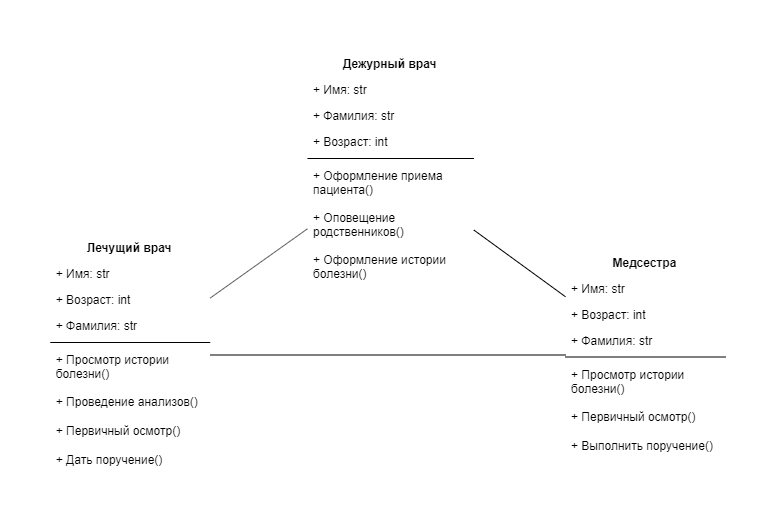

The diagram above was exported from draw.io. Its source (the exported page's mxGraphModel, read from the mxfile embedded in the PNG):
<mxGraphModel dx="2675" dy="1781" grid="0" gridSize="7" guides="1" tooltips="1" connect="1" arrows="1" fold="1" page="1" pageScale="1" pageWidth="1654" pageHeight="1169" background="none" math="0" shadow="0">
  <root>
    <mxCell id="0" />
    <mxCell id="1" parent="0" />
    <mxCell id="2" value="Дежурный врач" style="swimlane;fontStyle=1;align=center;verticalAlign=top;childLayout=stackLayout;horizontal=1;startSize=26;horizontalStack=0;resizeParent=1;resizeParentMax=0;resizeLast=0;collapsible=1;marginBottom=0;labelBackgroundColor=none;strokeColor=#FFFFFF;fillColor=none;" vertex="1" parent="1">
      <mxGeometry x="-908.0399999999998" y="290" width="166.5" height="238" as="geometry" />
    </mxCell>
    <mxCell id="3" value="+ Имя: str" style="text;strokeColor=none;fillColor=none;align=left;verticalAlign=top;spacingLeft=4;spacingRight=4;overflow=hidden;rotatable=0;points=[[0,0.5],[1,0.5]];portConstraint=eastwest;" vertex="1" parent="2">
      <mxGeometry y="26" width="166.5" height="26" as="geometry" />
    </mxCell>
    <mxCell id="4" value="+ Фамилия: str" style="text;strokeColor=none;fillColor=none;align=left;verticalAlign=top;spacingLeft=4;spacingRight=4;overflow=hidden;rotatable=0;points=[[0,0.5],[1,0.5]];portConstraint=eastwest;" vertex="1" parent="2">
      <mxGeometry y="52" width="166.5" height="26" as="geometry" />
    </mxCell>
    <mxCell id="5" value="+ Возраст: int" style="text;strokeColor=none;fillColor=none;align=left;verticalAlign=top;spacingLeft=4;spacingRight=4;overflow=hidden;rotatable=0;points=[[0,0.5],[1,0.5]];portConstraint=eastwest;" vertex="1" parent="2">
      <mxGeometry y="78" width="166.5" height="26" as="geometry" />
    </mxCell>
    <mxCell id="6" value="" style="line;strokeWidth=1;fillColor=none;align=left;verticalAlign=middle;spacingTop=-1;spacingLeft=3;spacingRight=3;rotatable=0;labelPosition=right;points=[];portConstraint=eastwest;" vertex="1" parent="2">
      <mxGeometry y="104" width="166.5" height="8" as="geometry" />
    </mxCell>
    <mxCell id="7" value="+ Оформление приема &#10;пациента()" style="text;strokeColor=none;fillColor=none;align=left;verticalAlign=top;spacingLeft=4;spacingRight=4;overflow=hidden;rotatable=0;points=[[0,0.5],[1,0.5]];portConstraint=eastwest;" vertex="1" parent="2">
      <mxGeometry y="112" width="166.5" height="42" as="geometry" />
    </mxCell>
    <mxCell id="8" value="+ Оповещение &#10;родственников()" style="text;strokeColor=none;fillColor=none;align=left;verticalAlign=top;spacingLeft=4;spacingRight=4;overflow=hidden;rotatable=0;points=[[0,0.5],[1,0.5]];portConstraint=eastwest;" vertex="1" parent="2">
      <mxGeometry y="154" width="166.5" height="42" as="geometry" />
    </mxCell>
    <mxCell id="9" value="+ Оформление истории &#10;болезни()" style="text;strokeColor=none;fillColor=none;align=left;verticalAlign=top;spacingLeft=4;spacingRight=4;overflow=hidden;rotatable=0;points=[[0,0.5],[1,0.5]];portConstraint=eastwest;" vertex="1" parent="2">
      <mxGeometry y="196" width="166.5" height="42" as="geometry" />
    </mxCell>
    <mxCell id="10" value="Медсестра" style="swimlane;fontStyle=1;align=center;verticalAlign=top;childLayout=stackLayout;horizontal=1;startSize=26;horizontalStack=0;resizeParent=1;resizeParentMax=0;resizeLast=0;collapsible=1;marginBottom=0;labelBackgroundColor=none;strokeColor=#FFFFFF;fillColor=none;" vertex="1" parent="1">
      <mxGeometry x="-650" y="488.5" width="160" height="212" as="geometry" />
    </mxCell>
    <mxCell id="11" value="+ Имя: str" style="text;strokeColor=none;fillColor=none;align=left;verticalAlign=top;spacingLeft=4;spacingRight=4;overflow=hidden;rotatable=0;points=[[0,0.5],[1,0.5]];portConstraint=eastwest;" vertex="1" parent="10">
      <mxGeometry y="26" width="160" height="26" as="geometry" />
    </mxCell>
    <mxCell id="12" value="+ Возраст: int" style="text;strokeColor=none;fillColor=none;align=left;verticalAlign=top;spacingLeft=4;spacingRight=4;overflow=hidden;rotatable=0;points=[[0,0.5],[1,0.5]];portConstraint=eastwest;" vertex="1" parent="10">
      <mxGeometry y="52" width="160" height="26" as="geometry" />
    </mxCell>
    <mxCell id="13" value="+ Фамилия: str" style="text;strokeColor=none;fillColor=none;align=left;verticalAlign=top;spacingLeft=4;spacingRight=4;overflow=hidden;rotatable=0;points=[[0,0.5],[1,0.5]];portConstraint=eastwest;" vertex="1" parent="10">
      <mxGeometry y="78" width="160" height="26" as="geometry" />
    </mxCell>
    <mxCell id="14" value="" style="line;strokeWidth=1;fillColor=none;align=left;verticalAlign=middle;spacingTop=-1;spacingLeft=3;spacingRight=3;rotatable=0;labelPosition=right;points=[];portConstraint=eastwest;" vertex="1" parent="10">
      <mxGeometry y="104" width="160" height="8" as="geometry" />
    </mxCell>
    <mxCell id="15" value="+ Просмотр истории &#10;болезни()" style="text;strokeColor=none;fillColor=none;align=left;verticalAlign=top;spacingLeft=4;spacingRight=4;overflow=hidden;rotatable=0;points=[[0,0.5],[1,0.5]];portConstraint=eastwest;" vertex="1" parent="10">
      <mxGeometry y="112" width="160" height="42" as="geometry" />
    </mxCell>
    <mxCell id="16" value="+ Первичный осмотр()" style="text;strokeColor=none;fillColor=none;align=left;verticalAlign=top;spacingLeft=4;spacingRight=4;overflow=hidden;rotatable=0;points=[[0,0.5],[1,0.5]];portConstraint=eastwest;" vertex="1" parent="10">
      <mxGeometry y="154" width="160" height="29" as="geometry" />
    </mxCell>
    <mxCell id="17" value="+ Выполнить поручение()" style="text;strokeColor=none;fillColor=none;align=left;verticalAlign=top;spacingLeft=4;spacingRight=4;overflow=hidden;rotatable=0;points=[[0,0.5],[1,0.5]];portConstraint=eastwest;" vertex="1" parent="10">
      <mxGeometry y="183" width="160" height="29" as="geometry" />
    </mxCell>
    <mxCell id="18" value="Лечущий врач" style="swimlane;fontStyle=1;align=center;verticalAlign=top;childLayout=stackLayout;horizontal=1;startSize=26;horizontalStack=0;resizeParent=1;resizeParentMax=0;resizeLast=0;collapsible=1;marginBottom=0;labelBackgroundColor=none;strokeColor=#FFFFFF;fillColor=none;" vertex="1" parent="1">
      <mxGeometry x="-1165.25" y="474" width="160" height="241" as="geometry" />
    </mxCell>
    <mxCell id="19" value="+ Имя: str" style="text;strokeColor=none;fillColor=none;align=left;verticalAlign=top;spacingLeft=4;spacingRight=4;overflow=hidden;rotatable=0;points=[[0,0.5],[1,0.5]];portConstraint=eastwest;" vertex="1" parent="18">
      <mxGeometry y="26" width="160" height="26" as="geometry" />
    </mxCell>
    <mxCell id="20" value="+ Возраст: int" style="text;strokeColor=none;fillColor=none;align=left;verticalAlign=top;spacingLeft=4;spacingRight=4;overflow=hidden;rotatable=0;points=[[0,0.5],[1,0.5]];portConstraint=eastwest;" vertex="1" parent="18">
      <mxGeometry y="52" width="160" height="26" as="geometry" />
    </mxCell>
    <mxCell id="21" value="+ Фамилия: str" style="text;strokeColor=none;fillColor=none;align=left;verticalAlign=top;spacingLeft=4;spacingRight=4;overflow=hidden;rotatable=0;points=[[0,0.5],[1,0.5]];portConstraint=eastwest;" vertex="1" parent="18">
      <mxGeometry y="78" width="160" height="26" as="geometry" />
    </mxCell>
    <mxCell id="22" value="" style="line;strokeWidth=1;fillColor=none;align=left;verticalAlign=middle;spacingTop=-1;spacingLeft=3;spacingRight=3;rotatable=0;labelPosition=right;points=[];portConstraint=eastwest;" vertex="1" parent="18">
      <mxGeometry y="104" width="160" height="8" as="geometry" />
    </mxCell>
    <mxCell id="23" value="+ Просмотр истории &#10;болезни()" style="text;strokeColor=none;fillColor=none;align=left;verticalAlign=top;spacingLeft=4;spacingRight=4;overflow=hidden;rotatable=0;points=[[0,0.5],[1,0.5]];portConstraint=eastwest;" vertex="1" parent="18">
      <mxGeometry y="112" width="160" height="42" as="geometry" />
    </mxCell>
    <mxCell id="24" value="+ Проведение анализов()" style="text;strokeColor=none;fillColor=none;align=left;verticalAlign=top;spacingLeft=4;spacingRight=4;overflow=hidden;rotatable=0;points=[[0,0.5],[1,0.5]];portConstraint=eastwest;" vertex="1" parent="18">
      <mxGeometry y="154" width="160" height="29" as="geometry" />
    </mxCell>
    <mxCell id="25" value="+ Первичный осмотр()" style="text;strokeColor=none;fillColor=none;align=left;verticalAlign=top;spacingLeft=4;spacingRight=4;overflow=hidden;rotatable=0;points=[[0,0.5],[1,0.5]];portConstraint=eastwest;" vertex="1" parent="18">
      <mxGeometry y="183" width="160" height="29" as="geometry" />
    </mxCell>
    <mxCell id="26" value="+ Дать поручение()" style="text;strokeColor=none;fillColor=none;align=left;verticalAlign=top;spacingLeft=4;spacingRight=4;overflow=hidden;rotatable=0;points=[[0,0.5],[1,0.5]];portConstraint=eastwest;" vertex="1" parent="18">
      <mxGeometry y="212" width="160" height="29" as="geometry" />
    </mxCell>
    <mxCell id="27" value="" style="endArrow=none;html=1;endFill=0;" edge="1" source="2" target="18" parent="1">
      <mxGeometry width="50" height="50" relative="1" as="geometry">
        <mxPoint x="-1035.68" y="656" as="sourcePoint" />
        <mxPoint x="-985.68" y="606" as="targetPoint" />
      </mxGeometry>
    </mxCell>
    <mxCell id="28" value="" style="endArrow=none;html=1;endFill=0;" edge="1" source="18" target="10" parent="1">
      <mxGeometry width="50" height="50" relative="1" as="geometry">
        <mxPoint x="-1009.2499999999999" y="443.87846361185984" as="sourcePoint" />
        <mxPoint x="-894.2499999999999" y="459.99706199460934" as="targetPoint" />
      </mxGeometry>
    </mxCell>
    <mxCell id="29" value="" style="endArrow=none;html=1;endFill=0;" edge="1" source="2" target="10" parent="1">
      <mxGeometry width="50" height="50" relative="1" as="geometry">
        <mxPoint x="-873.68" y="349.00068999028167" as="sourcePoint" />
        <mxPoint x="-519.1800000000002" y="353.47931000971835" as="targetPoint" />
      </mxGeometry>
    </mxCell>
  </root>
</mxGraphModel>